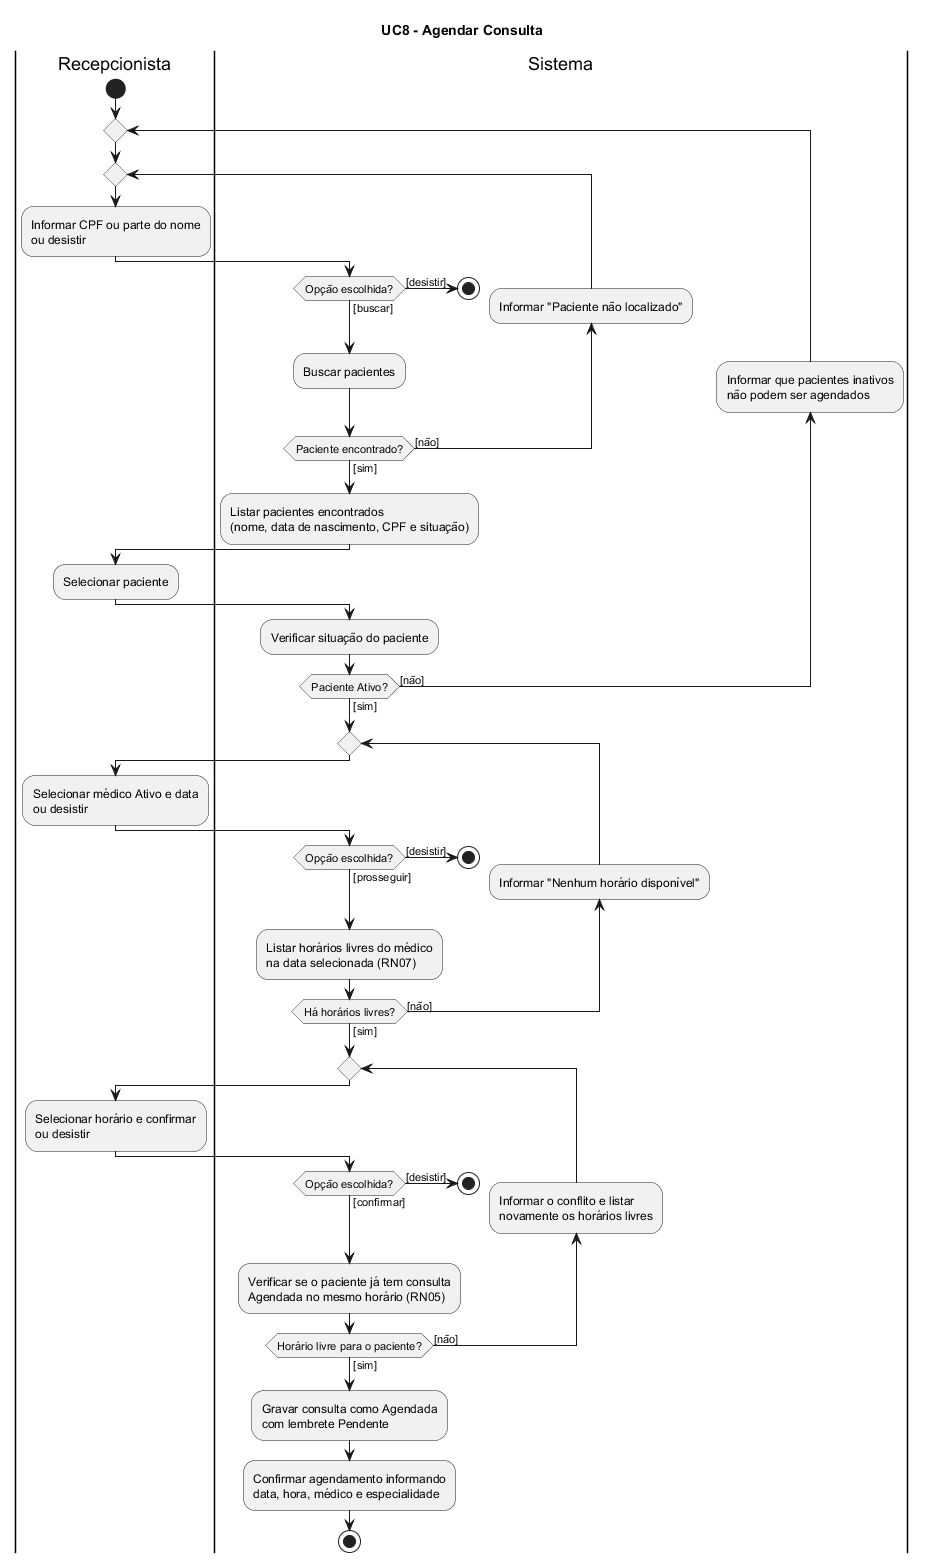

The diagram above was rendered by PlantUML. Its source (embedded in the PNG):
@startuml
title UC8 - Agendar Consulta

|Recepcionista|
start
repeat
  repeat
    |Recepcionista|
    :Informar CPF ou parte do nome\nou desistir;
    |Sistema|
    if (Opção escolhida?) then ([buscar])
    else ([desistir])
      stop
    endif
    :Buscar pacientes;
    backward:Informar "Paciente não localizado";
  repeat while (Paciente encontrado?) is ([não]) not ([sim])
  :Listar pacientes encontrados\n(nome, data de nascimento, CPF e situação);
  |Recepcionista|
  :Selecionar paciente;
  |Sistema|
  :Verificar situação do paciente;
  backward:Informar que pacientes inativos\nnão podem ser agendados;
repeat while (Paciente Ativo?) is ([não]) not ([sim])
repeat
  |Recepcionista|
  :Selecionar médico Ativo e data\nou desistir;
  |Sistema|
  if (Opção escolhida?) then ([prosseguir])
  else ([desistir])
    stop
  endif
  :Listar horários livres do médico\nna data selecionada (RN07);
  backward:Informar "Nenhum horário disponível";
repeat while (Há horários livres?) is ([não]) not ([sim])
repeat
  |Recepcionista|
  :Selecionar horário e confirmar\nou desistir;
  |Sistema|
  if (Opção escolhida?) then ([confirmar])
  else ([desistir])
    stop
  endif
  :Verificar se o paciente já tem consulta\nAgendada no mesmo horário (RN05);
  backward:Informar o conflito e listar\nnovamente os horários livres;
repeat while (Horário livre para o paciente?) is ([não]) not ([sim])
:Gravar consulta como Agendada\ncom lembrete Pendente;
:Confirmar agendamento informando\ndata, hora, médico e especialidade;
stop
@enduml